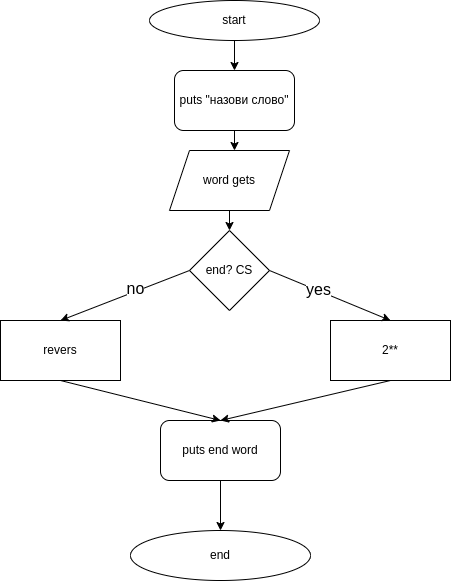

The diagram above was exported from draw.io. Its source (the exported page's mxGraphModel, read from the mxfile embedded in the PNG):
<mxGraphModel dx="1422" dy="717" grid="1" gridSize="10" guides="1" tooltips="1" connect="1" arrows="1" fold="1" page="1" pageScale="1" pageWidth="827" pageHeight="1169" background="#ffffff" math="0" shadow="0">
  <root>
    <mxCell id="0" />
    <mxCell id="1" parent="0" />
    <mxCell id="vH7fv2DDEarv6qos_YA5-1" value="start" style="ellipse;whiteSpace=wrap;html=1;" vertex="1" parent="1">
      <mxGeometry x="329" y="10" width="170" height="40" as="geometry" />
    </mxCell>
    <mxCell id="vH7fv2DDEarv6qos_YA5-2" value="end" style="ellipse;whiteSpace=wrap;html=1;" vertex="1" parent="1">
      <mxGeometry x="310" y="540" width="180" height="50" as="geometry" />
    </mxCell>
    <mxCell id="vH7fv2DDEarv6qos_YA5-3" value="puts &quot;назови слово&quot;" style="rounded=1;whiteSpace=wrap;html=1;" vertex="1" parent="1">
      <mxGeometry x="354" y="80" width="120" height="60" as="geometry" />
    </mxCell>
    <mxCell id="vH7fv2DDEarv6qos_YA5-4" value="end? CS" style="rhombus;whiteSpace=wrap;html=1;" vertex="1" parent="1">
      <mxGeometry x="369" y="240" width="80" height="80" as="geometry" />
    </mxCell>
    <mxCell id="vH7fv2DDEarv6qos_YA5-5" value="word gets" style="shape=parallelogram;perimeter=parallelogramPerimeter;whiteSpace=wrap;html=1;fixedSize=1;" vertex="1" parent="1">
      <mxGeometry x="349" y="160" width="120" height="60" as="geometry" />
    </mxCell>
    <mxCell id="vH7fv2DDEarv6qos_YA5-6" value="revers" style="rounded=0;whiteSpace=wrap;html=1;" vertex="1" parent="1">
      <mxGeometry x="180" y="330" width="120" height="60" as="geometry" />
    </mxCell>
    <mxCell id="vH7fv2DDEarv6qos_YA5-7" value="2**" style="rounded=0;whiteSpace=wrap;html=1;" vertex="1" parent="1">
      <mxGeometry x="510" y="330" width="120" height="60" as="geometry" />
    </mxCell>
    <mxCell id="vH7fv2DDEarv6qos_YA5-19" style="edgeStyle=orthogonalEdgeStyle;rounded=0;orthogonalLoop=1;jettySize=auto;html=1;exitX=0.5;exitY=1;exitDx=0;exitDy=0;entryX=0.5;entryY=0;entryDx=0;entryDy=0;" edge="1" parent="1" source="vH7fv2DDEarv6qos_YA5-8" target="vH7fv2DDEarv6qos_YA5-2">
      <mxGeometry relative="1" as="geometry" />
    </mxCell>
    <mxCell id="vH7fv2DDEarv6qos_YA5-8" value="puts end word" style="rounded=1;whiteSpace=wrap;html=1;" vertex="1" parent="1">
      <mxGeometry x="340" y="430" width="120" height="60" as="geometry" />
    </mxCell>
    <mxCell id="vH7fv2DDEarv6qos_YA5-10" value="" style="endArrow=classic;html=1;rounded=0;entryX=0.5;entryY=0;entryDx=0;entryDy=0;exitX=0.5;exitY=1;exitDx=0;exitDy=0;" edge="1" parent="1" source="vH7fv2DDEarv6qos_YA5-1" target="vH7fv2DDEarv6qos_YA5-3">
      <mxGeometry width="50" height="50" relative="1" as="geometry">
        <mxPoint x="390" y="90" as="sourcePoint" />
        <mxPoint x="440" y="40" as="targetPoint" />
      </mxGeometry>
    </mxCell>
    <mxCell id="vH7fv2DDEarv6qos_YA5-11" value="" style="endArrow=classic;html=1;rounded=0;exitX=0.5;exitY=1;exitDx=0;exitDy=0;" edge="1" parent="1" source="vH7fv2DDEarv6qos_YA5-3">
      <mxGeometry width="50" height="50" relative="1" as="geometry">
        <mxPoint x="390" y="390" as="sourcePoint" />
        <mxPoint x="414" y="160" as="targetPoint" />
      </mxGeometry>
    </mxCell>
    <mxCell id="vH7fv2DDEarv6qos_YA5-12" value="" style="endArrow=classic;html=1;rounded=0;exitX=0.5;exitY=1;exitDx=0;exitDy=0;entryX=0.5;entryY=0;entryDx=0;entryDy=0;" edge="1" parent="1" source="vH7fv2DDEarv6qos_YA5-5" target="vH7fv2DDEarv6qos_YA5-4">
      <mxGeometry width="50" height="50" relative="1" as="geometry">
        <mxPoint x="390" y="390" as="sourcePoint" />
        <mxPoint x="440" y="340" as="targetPoint" />
      </mxGeometry>
    </mxCell>
    <mxCell id="vH7fv2DDEarv6qos_YA5-13" value="" style="endArrow=classic;html=1;rounded=0;exitX=0;exitY=0.5;exitDx=0;exitDy=0;entryX=0.5;entryY=0;entryDx=0;entryDy=0;" edge="1" parent="1" source="vH7fv2DDEarv6qos_YA5-4" target="vH7fv2DDEarv6qos_YA5-6">
      <mxGeometry width="50" height="50" relative="1" as="geometry">
        <mxPoint x="390" y="390" as="sourcePoint" />
        <mxPoint x="440" y="340" as="targetPoint" />
      </mxGeometry>
    </mxCell>
    <mxCell id="vH7fv2DDEarv6qos_YA5-21" value="no" style="edgeLabel;html=1;align=center;verticalAlign=middle;resizable=0;points=[];fontSize=16;" vertex="1" connectable="0" parent="vH7fv2DDEarv6qos_YA5-13">
      <mxGeometry x="-0.1781" y="-3" relative="1" as="geometry">
        <mxPoint as="offset" />
      </mxGeometry>
    </mxCell>
    <mxCell id="vH7fv2DDEarv6qos_YA5-14" value="" style="endArrow=classic;html=1;rounded=0;exitX=1;exitY=0.5;exitDx=0;exitDy=0;entryX=0.5;entryY=0;entryDx=0;entryDy=0;" edge="1" parent="1" source="vH7fv2DDEarv6qos_YA5-4" target="vH7fv2DDEarv6qos_YA5-7">
      <mxGeometry width="50" height="50" relative="1" as="geometry">
        <mxPoint x="390" y="390" as="sourcePoint" />
        <mxPoint x="440" y="340" as="targetPoint" />
      </mxGeometry>
    </mxCell>
    <mxCell id="vH7fv2DDEarv6qos_YA5-20" value="&lt;font style=&quot;font-size: 16px&quot;&gt;yes&lt;/font&gt;" style="edgeLabel;html=1;align=center;verticalAlign=middle;resizable=0;points=[];" vertex="1" connectable="0" parent="vH7fv2DDEarv6qos_YA5-14">
      <mxGeometry x="-0.2032" y="2" relative="1" as="geometry">
        <mxPoint as="offset" />
      </mxGeometry>
    </mxCell>
    <mxCell id="vH7fv2DDEarv6qos_YA5-15" value="" style="endArrow=classic;html=1;rounded=0;exitX=0.5;exitY=1;exitDx=0;exitDy=0;entryX=0.5;entryY=0;entryDx=0;entryDy=0;" edge="1" parent="1" source="vH7fv2DDEarv6qos_YA5-6" target="vH7fv2DDEarv6qos_YA5-8">
      <mxGeometry width="50" height="50" relative="1" as="geometry">
        <mxPoint x="390" y="390" as="sourcePoint" />
        <mxPoint x="440" y="340" as="targetPoint" />
      </mxGeometry>
    </mxCell>
    <mxCell id="vH7fv2DDEarv6qos_YA5-16" value="" style="endArrow=classic;html=1;rounded=0;exitX=0.5;exitY=1;exitDx=0;exitDy=0;entryX=0.5;entryY=0;entryDx=0;entryDy=0;" edge="1" parent="1" source="vH7fv2DDEarv6qos_YA5-7" target="vH7fv2DDEarv6qos_YA5-8">
      <mxGeometry width="50" height="50" relative="1" as="geometry">
        <mxPoint x="390" y="390" as="sourcePoint" />
        <mxPoint x="440" y="340" as="targetPoint" />
      </mxGeometry>
    </mxCell>
  </root>
</mxGraphModel>